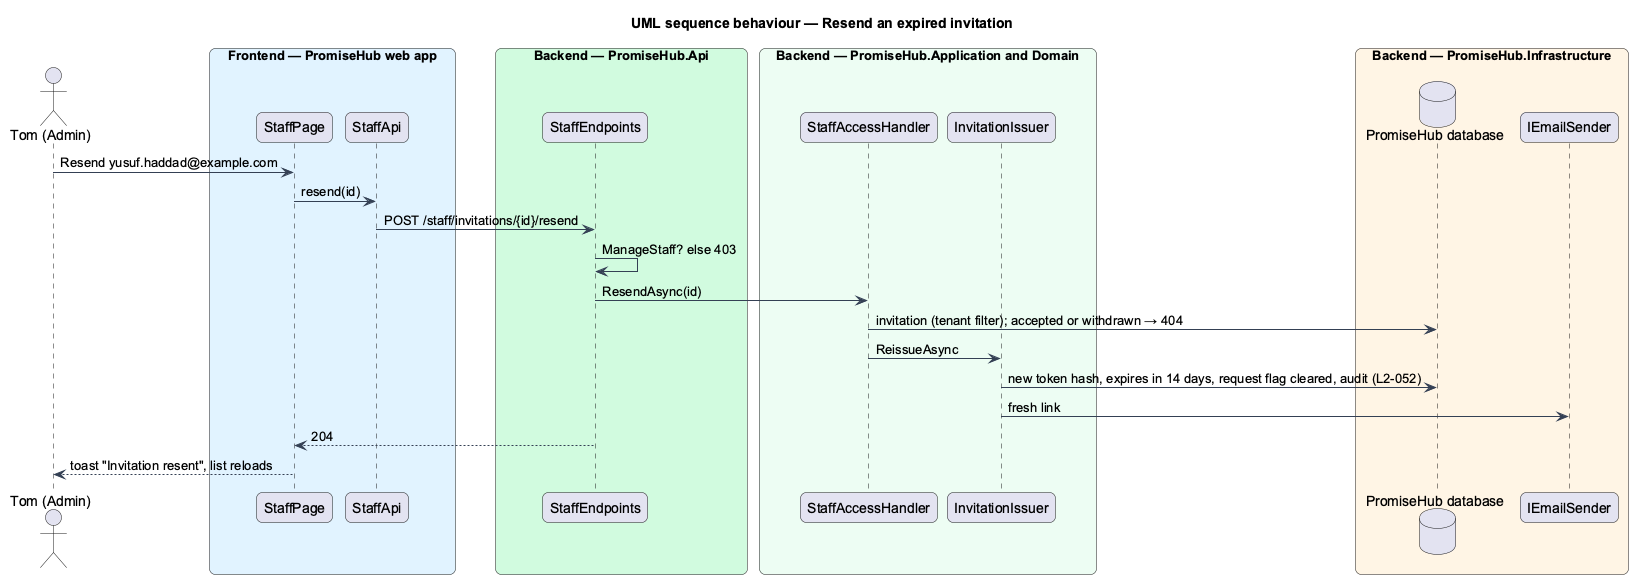

The diagram above was rendered by PlantUML. Its source (embedded in the PNG):
@startuml
title UML sequence behaviour — Resend an expired invitation
skinparam backgroundColor #FFFFFF
skinparam shadowing false
skinparam roundcorner 12
skinparam defaultFontName Arial
skinparam ArrowColor #344054
actor "Tom (Admin)" as actor
box "Frontend — PromiseHub web app" #E0F2FE
  participant "StaffPage" as page
  participant "StaffApi" as sapi
end box
box "Backend — PromiseHub.Api" #D1FADF
  participant "StaffEndpoints" as ep
end box
box "Backend — PromiseHub.Application and Domain" #ECFDF3
  participant "StaffAccessHandler" as h
  participant "InvitationIssuer" as iss
end box
box "Backend — PromiseHub.Infrastructure" #FFF4E5
  database "PromiseHub database" as db
  participant "IEmailSender" as mail
end box
actor -> page : Resend yusuf.haddad@example.com
page -> sapi : resend(id)
sapi -> ep : POST /staff/invitations/{id}/resend
ep -> ep : ManageStaff? else 403
ep -> h : ResendAsync(id)
h -> db : invitation (tenant filter); accepted or withdrawn → 404
h -> iss : ReissueAsync
iss -> db : new token hash, expires in 14 days, request flag cleared, audit (L2-052)
iss -> mail : fresh link
ep --> page : 204
page --> actor : toast "Invitation resent", list reloads
@enduml